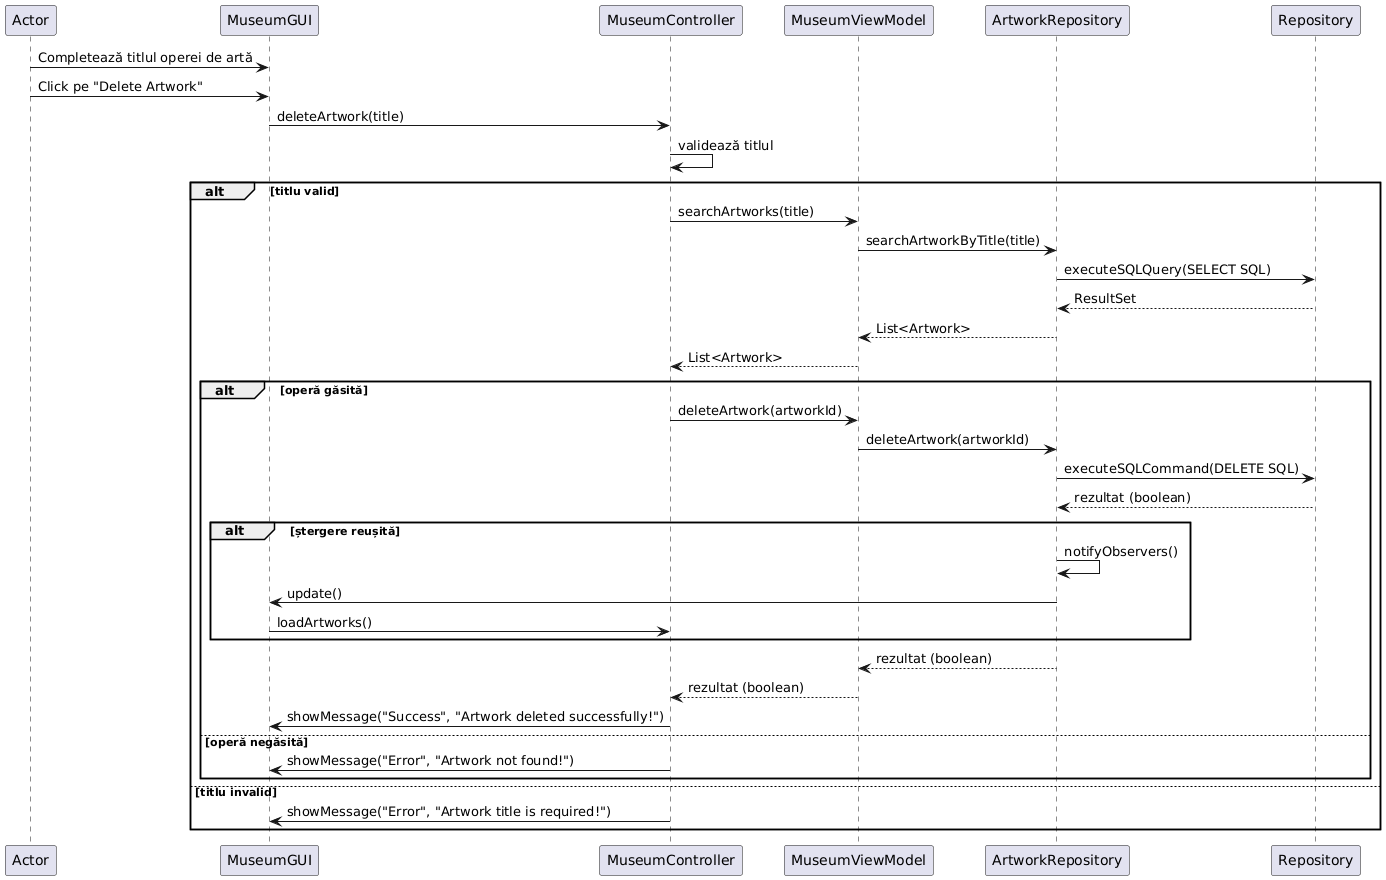

The diagram above was rendered by PlantUML. Its source (embedded in the PNG):
@startuml
Actor -> MuseumGUI: Completează titlul operei de artă
Actor -> MuseumGUI: Click pe "Delete Artwork"
MuseumGUI -> MuseumController: deleteArtwork(title)
MuseumController -> MuseumController: validează titlul
alt titlu valid
    MuseumController -> MuseumViewModel: searchArtworks(title)
    MuseumViewModel -> ArtworkRepository: searchArtworkByTitle(title)
    ArtworkRepository -> Repository: executeSQLQuery(SELECT SQL)
    Repository --> ArtworkRepository: ResultSet
    ArtworkRepository --> MuseumViewModel: List<Artwork>
    MuseumViewModel --> MuseumController: List<Artwork>
    alt operă găsită
        MuseumController -> MuseumViewModel: deleteArtwork(artworkId)
        MuseumViewModel -> ArtworkRepository: deleteArtwork(artworkId)
        ArtworkRepository -> Repository: executeSQLCommand(DELETE SQL)
        Repository --> ArtworkRepository: rezultat (boolean)
        alt ștergere reușită
            ArtworkRepository -> ArtworkRepository: notifyObservers()
            ArtworkRepository -> MuseumGUI: update()
            MuseumGUI -> MuseumController: loadArtworks()
        end
        ArtworkRepository --> MuseumViewModel: rezultat (boolean)
        MuseumViewModel --> MuseumController: rezultat (boolean)
        MuseumController -> MuseumGUI: showMessage("Success", "Artwork deleted successfully!")
    else operă negăsită
        MuseumController -> MuseumGUI: showMessage("Error", "Artwork not found!")
    end
else titlu invalid
    MuseumController -> MuseumGUI: showMessage("Error", "Artwork title is required!")
end
@enduml